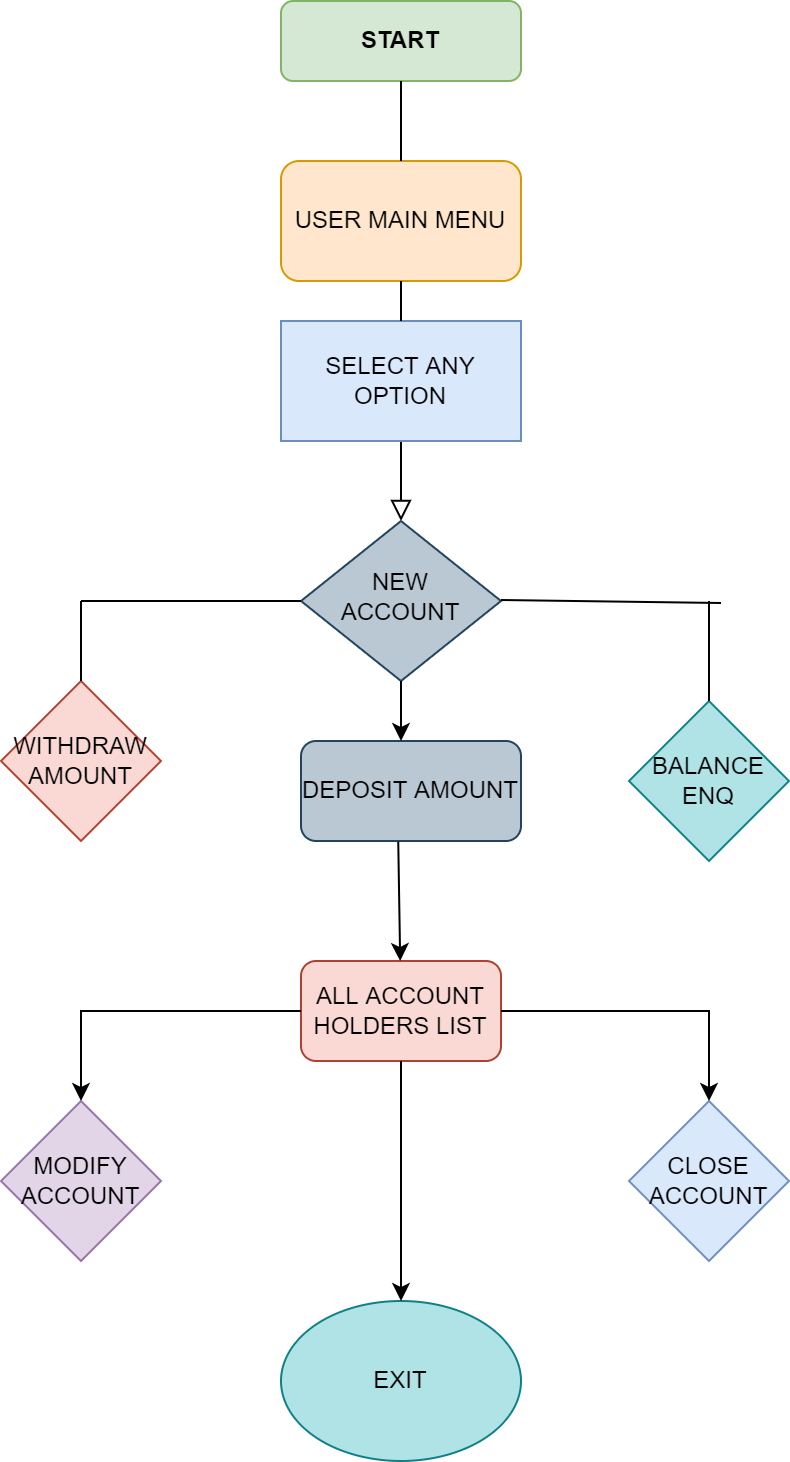

The diagram above was exported from draw.io. Its source (the exported page's mxGraphModel, read from the mxfile embedded in the PNG):
<mxGraphModel dx="782" dy="1629" grid="1" gridSize="10" guides="1" tooltips="1" connect="1" arrows="1" fold="1" page="1" pageScale="1" pageWidth="827" pageHeight="1169" math="0" shadow="0">
  <root>
    <mxCell id="WIyWlLk6GJQsqaUBKTNV-0" />
    <mxCell id="WIyWlLk6GJQsqaUBKTNV-1" parent="WIyWlLk6GJQsqaUBKTNV-0" />
    <mxCell id="WIyWlLk6GJQsqaUBKTNV-2" value="" style="rounded=0;html=1;jettySize=auto;orthogonalLoop=1;fontSize=11;endArrow=block;endFill=0;endSize=8;strokeWidth=1;shadow=0;labelBackgroundColor=none;edgeStyle=orthogonalEdgeStyle;startArrow=none;" parent="WIyWlLk6GJQsqaUBKTNV-1" source="juid5EMYNz0ZLCctqYV0-17" target="WIyWlLk6GJQsqaUBKTNV-6" edge="1">
      <mxGeometry relative="1" as="geometry" />
    </mxCell>
    <mxCell id="WIyWlLk6GJQsqaUBKTNV-3" value="START" style="rounded=1;whiteSpace=wrap;html=1;fontSize=12;glass=0;strokeWidth=1;shadow=0;fontStyle=1;fillColor=#d5e8d4;strokeColor=#82b366;" parent="WIyWlLk6GJQsqaUBKTNV-1" vertex="1">
      <mxGeometry x="160" y="-90" width="120" height="40" as="geometry" />
    </mxCell>
    <mxCell id="WIyWlLk6GJQsqaUBKTNV-6" value="NEW ACCOUNT" style="rhombus;whiteSpace=wrap;html=1;shadow=0;fontFamily=Helvetica;fontSize=12;align=center;strokeWidth=1;spacing=6;spacingTop=-4;fillColor=#bac8d3;strokeColor=#23445d;" parent="WIyWlLk6GJQsqaUBKTNV-1" vertex="1">
      <mxGeometry x="170" y="170" width="100" height="80" as="geometry" />
    </mxCell>
    <mxCell id="juid5EMYNz0ZLCctqYV0-0" value="USER MAIN MENU" style="rounded=1;whiteSpace=wrap;html=1;fillColor=#ffe6cc;strokeColor=#d79b00;" parent="WIyWlLk6GJQsqaUBKTNV-1" vertex="1">
      <mxGeometry x="160" y="-10" width="120" height="60" as="geometry" />
    </mxCell>
    <mxCell id="juid5EMYNz0ZLCctqYV0-1" value="BALANCE ENQ" style="rhombus;whiteSpace=wrap;html=1;fillColor=#b0e3e6;strokeColor=#0e8088;" parent="WIyWlLk6GJQsqaUBKTNV-1" vertex="1">
      <mxGeometry x="334" y="260" width="80" height="80" as="geometry" />
    </mxCell>
    <mxCell id="juid5EMYNz0ZLCctqYV0-4" value="WITHDRAW AMOUNT" style="rhombus;whiteSpace=wrap;html=1;fillColor=#fad9d5;strokeColor=#ae4132;" parent="WIyWlLk6GJQsqaUBKTNV-1" vertex="1">
      <mxGeometry x="20" y="250" width="80" height="80" as="geometry" />
    </mxCell>
    <mxCell id="juid5EMYNz0ZLCctqYV0-6" value="" style="endArrow=none;html=1;rounded=0;" parent="WIyWlLk6GJQsqaUBKTNV-1" edge="1">
      <mxGeometry width="50" height="50" relative="1" as="geometry">
        <mxPoint x="270" y="209.5" as="sourcePoint" />
        <mxPoint x="380" y="211" as="targetPoint" />
      </mxGeometry>
    </mxCell>
    <mxCell id="juid5EMYNz0ZLCctqYV0-7" value="" style="endArrow=none;html=1;rounded=0;exitX=0.5;exitY=0;exitDx=0;exitDy=0;" parent="WIyWlLk6GJQsqaUBKTNV-1" source="juid5EMYNz0ZLCctqYV0-1" edge="1">
      <mxGeometry width="50" height="50" relative="1" as="geometry">
        <mxPoint x="380" y="190" as="sourcePoint" />
        <mxPoint x="374" y="210" as="targetPoint" />
      </mxGeometry>
    </mxCell>
    <mxCell id="juid5EMYNz0ZLCctqYV0-9" value="" style="endArrow=none;html=1;rounded=0;" parent="WIyWlLk6GJQsqaUBKTNV-1" edge="1">
      <mxGeometry width="50" height="50" relative="1" as="geometry">
        <mxPoint x="60" y="210" as="sourcePoint" />
        <mxPoint x="170" y="210" as="targetPoint" />
      </mxGeometry>
    </mxCell>
    <mxCell id="juid5EMYNz0ZLCctqYV0-10" value="" style="endArrow=none;html=1;rounded=0;exitX=0.5;exitY=0;exitDx=0;exitDy=0;" parent="WIyWlLk6GJQsqaUBKTNV-1" source="juid5EMYNz0ZLCctqYV0-4" edge="1">
      <mxGeometry width="50" height="50" relative="1" as="geometry">
        <mxPoint x="10" y="200" as="sourcePoint" />
        <mxPoint x="60" y="210" as="targetPoint" />
      </mxGeometry>
    </mxCell>
    <mxCell id="juid5EMYNz0ZLCctqYV0-11" value="ALL ACCOUNT HOLDERS LIST" style="rounded=1;whiteSpace=wrap;html=1;fillColor=#fad9d5;strokeColor=#ae4132;" parent="WIyWlLk6GJQsqaUBKTNV-1" vertex="1">
      <mxGeometry x="170" y="390" width="100" height="50" as="geometry" />
    </mxCell>
    <mxCell id="juid5EMYNz0ZLCctqYV0-13" value="DEPOSIT AMOUNT" style="rounded=1;whiteSpace=wrap;html=1;fillColor=#bac8d3;strokeColor=#23445d;" parent="WIyWlLk6GJQsqaUBKTNV-1" vertex="1">
      <mxGeometry x="170" y="280" width="110" height="50" as="geometry" />
    </mxCell>
    <mxCell id="juid5EMYNz0ZLCctqYV0-17" value="SELECT ANY OPTION" style="rounded=0;whiteSpace=wrap;html=1;fillColor=#dae8fc;strokeColor=#6c8ebf;" parent="WIyWlLk6GJQsqaUBKTNV-1" vertex="1">
      <mxGeometry x="160" y="70" width="120" height="60" as="geometry" />
    </mxCell>
    <mxCell id="juid5EMYNz0ZLCctqYV0-19" value="" style="endArrow=none;html=1;rounded=0;entryX=0.5;entryY=1;entryDx=0;entryDy=0;exitX=0.5;exitY=0;exitDx=0;exitDy=0;" parent="WIyWlLk6GJQsqaUBKTNV-1" source="juid5EMYNz0ZLCctqYV0-0" target="WIyWlLk6GJQsqaUBKTNV-3" edge="1">
      <mxGeometry width="50" height="50" relative="1" as="geometry">
        <mxPoint x="380" y="100" as="sourcePoint" />
        <mxPoint x="430" y="50" as="targetPoint" />
      </mxGeometry>
    </mxCell>
    <mxCell id="juid5EMYNz0ZLCctqYV0-20" value="" style="endArrow=none;html=1;rounded=0;entryX=0.5;entryY=1;entryDx=0;entryDy=0;exitX=0.5;exitY=0;exitDx=0;exitDy=0;" parent="WIyWlLk6GJQsqaUBKTNV-1" source="juid5EMYNz0ZLCctqYV0-17" target="juid5EMYNz0ZLCctqYV0-0" edge="1">
      <mxGeometry width="50" height="50" relative="1" as="geometry">
        <mxPoint x="220" y="60" as="sourcePoint" />
        <mxPoint x="430" y="50" as="targetPoint" />
      </mxGeometry>
    </mxCell>
    <mxCell id="juid5EMYNz0ZLCctqYV0-29" value="" style="endArrow=classic;html=1;rounded=0;exitX=0.5;exitY=1;exitDx=0;exitDy=0;" parent="WIyWlLk6GJQsqaUBKTNV-1" source="WIyWlLk6GJQsqaUBKTNV-6" edge="1">
      <mxGeometry width="50" height="50" relative="1" as="geometry">
        <mxPoint x="380" y="400" as="sourcePoint" />
        <mxPoint x="220" y="280" as="targetPoint" />
      </mxGeometry>
    </mxCell>
    <mxCell id="7A4r7ZL-4QaXn62xA6t8-1" value="" style="endArrow=classic;html=1;rounded=0;exitX=0.442;exitY=1.007;exitDx=0;exitDy=0;exitPerimeter=0;" edge="1" parent="WIyWlLk6GJQsqaUBKTNV-1" source="juid5EMYNz0ZLCctqYV0-13" target="juid5EMYNz0ZLCctqYV0-11">
      <mxGeometry width="50" height="50" relative="1" as="geometry">
        <mxPoint x="220" y="340" as="sourcePoint" />
        <mxPoint x="490" y="390" as="targetPoint" />
      </mxGeometry>
    </mxCell>
    <mxCell id="7A4r7ZL-4QaXn62xA6t8-2" value="CLOSE ACCOUNT" style="rhombus;whiteSpace=wrap;html=1;fillColor=#dae8fc;strokeColor=#6c8ebf;" vertex="1" parent="WIyWlLk6GJQsqaUBKTNV-1">
      <mxGeometry x="334" y="460" width="80" height="80" as="geometry" />
    </mxCell>
    <mxCell id="7A4r7ZL-4QaXn62xA6t8-3" value="" style="endArrow=classic;html=1;rounded=0;exitX=1;exitY=0.5;exitDx=0;exitDy=0;entryX=0.5;entryY=0;entryDx=0;entryDy=0;" edge="1" parent="WIyWlLk6GJQsqaUBKTNV-1" source="juid5EMYNz0ZLCctqYV0-11" target="7A4r7ZL-4QaXn62xA6t8-2">
      <mxGeometry width="50" height="50" relative="1" as="geometry">
        <mxPoint x="380" y="430" as="sourcePoint" />
        <mxPoint x="430" y="380" as="targetPoint" />
        <Array as="points">
          <mxPoint x="374" y="415" />
        </Array>
      </mxGeometry>
    </mxCell>
    <mxCell id="7A4r7ZL-4QaXn62xA6t8-4" value="MODIFY ACCOUNT" style="rhombus;whiteSpace=wrap;html=1;fillColor=#e1d5e7;strokeColor=#9673a6;" vertex="1" parent="WIyWlLk6GJQsqaUBKTNV-1">
      <mxGeometry x="20" y="460" width="80" height="80" as="geometry" />
    </mxCell>
    <mxCell id="7A4r7ZL-4QaXn62xA6t8-5" value="" style="endArrow=classic;html=1;rounded=0;exitX=0;exitY=0.5;exitDx=0;exitDy=0;entryX=0.5;entryY=0;entryDx=0;entryDy=0;" edge="1" parent="WIyWlLk6GJQsqaUBKTNV-1" source="juid5EMYNz0ZLCctqYV0-11" target="7A4r7ZL-4QaXn62xA6t8-4">
      <mxGeometry width="50" height="50" relative="1" as="geometry">
        <mxPoint x="380" y="420" as="sourcePoint" />
        <mxPoint x="430" y="370" as="targetPoint" />
        <Array as="points">
          <mxPoint x="60" y="415" />
        </Array>
      </mxGeometry>
    </mxCell>
    <mxCell id="7A4r7ZL-4QaXn62xA6t8-6" value="EXIT" style="ellipse;whiteSpace=wrap;html=1;fillColor=#b0e3e6;strokeColor=#0e8088;" vertex="1" parent="WIyWlLk6GJQsqaUBKTNV-1">
      <mxGeometry x="160" y="560" width="120" height="80" as="geometry" />
    </mxCell>
    <mxCell id="7A4r7ZL-4QaXn62xA6t8-7" value="" style="endArrow=classic;html=1;rounded=0;exitX=0.5;exitY=1;exitDx=0;exitDy=0;entryX=0.5;entryY=0;entryDx=0;entryDy=0;" edge="1" parent="WIyWlLk6GJQsqaUBKTNV-1" source="juid5EMYNz0ZLCctqYV0-11" target="7A4r7ZL-4QaXn62xA6t8-6">
      <mxGeometry width="50" height="50" relative="1" as="geometry">
        <mxPoint x="360" y="550" as="sourcePoint" />
        <mxPoint x="410" y="500" as="targetPoint" />
      </mxGeometry>
    </mxCell>
  </root>
</mxGraphModel>